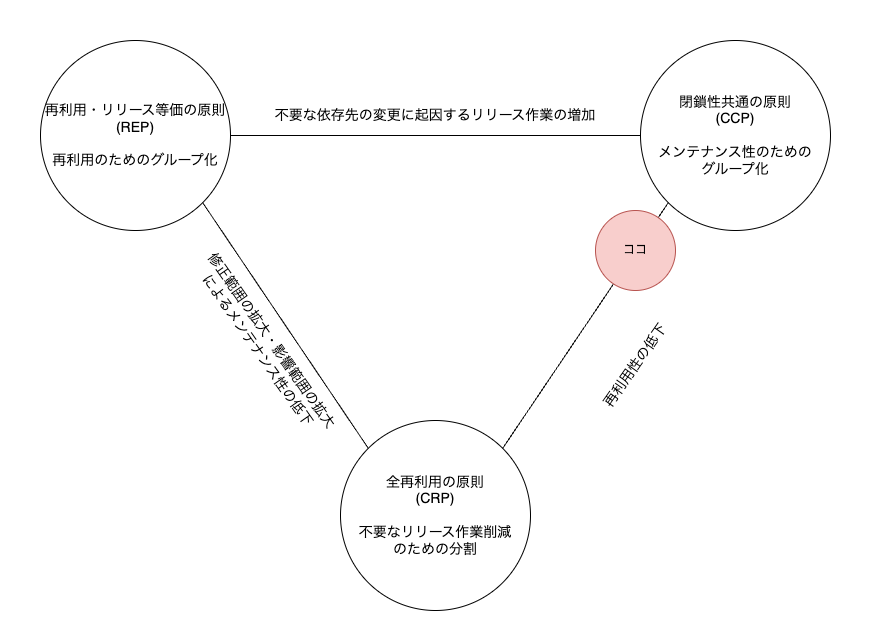

The diagram above was exported from draw.io. Its source (the exported page's mxGraphModel, read from the mxfile embedded in the PNG):
<mxGraphModel dx="2076" dy="1871" grid="1" gridSize="10" guides="1" tooltips="1" connect="1" arrows="1" fold="1" page="1" pageScale="1" pageWidth="827" pageHeight="1169" math="0" shadow="0">
  <root>
    <mxCell id="0" />
    <mxCell id="1" parent="0" />
    <mxCell id="12" value="" style="rounded=0;whiteSpace=wrap;html=1;fontSize=14;strokeColor=none;" parent="1" vertex="1">
      <mxGeometry x="-40" y="200" width="870" height="640" as="geometry" />
    </mxCell>
    <mxCell id="2" value="&lt;font style=&quot;font-size: 14px;&quot;&gt;再利用・リリース等価の原則&lt;br&gt;(REP)&lt;br&gt;&lt;br&gt;再利用のためのグループ化&lt;/font&gt;" style="ellipse;whiteSpace=wrap;html=1;aspect=fixed;" parent="1" vertex="1">
      <mxGeometry y="240" width="190" height="190" as="geometry" />
    </mxCell>
    <mxCell id="3" value="&lt;font style=&quot;font-size: 14px;&quot;&gt;閉鎖性共通の原則&lt;br&gt;(CCP)&lt;br&gt;&lt;br&gt;メンテナンス性のための&lt;br&gt;グループ化&lt;/font&gt;" style="ellipse;whiteSpace=wrap;html=1;aspect=fixed;" parent="1" vertex="1">
      <mxGeometry x="600" y="240" width="190" height="190" as="geometry" />
    </mxCell>
    <mxCell id="4" value="&lt;font style=&quot;font-size: 14px;&quot;&gt;全再利用の原則&lt;br&gt;(CRP)&lt;br&gt;&lt;br&gt;不要なリリース作業削減&lt;br&gt;のための分割&lt;/font&gt;" style="ellipse;whiteSpace=wrap;html=1;aspect=fixed;" parent="1" vertex="1">
      <mxGeometry x="300" y="620" width="190" height="190" as="geometry" />
    </mxCell>
    <mxCell id="5" value="" style="endArrow=none;html=1;exitX=1;exitY=1;exitDx=0;exitDy=0;entryX=0;entryY=0;entryDx=0;entryDy=0;" parent="1" source="2" target="4" edge="1">
      <mxGeometry width="50" height="50" relative="1" as="geometry">
        <mxPoint x="310" y="610" as="sourcePoint" />
        <mxPoint x="360" y="560" as="targetPoint" />
      </mxGeometry>
    </mxCell>
    <mxCell id="6" value="" style="endArrow=none;html=1;exitX=0;exitY=1;exitDx=0;exitDy=0;entryX=1;entryY=0;entryDx=0;entryDy=0;" parent="1" source="3" target="4" edge="1">
      <mxGeometry width="50" height="50" relative="1" as="geometry">
        <mxPoint x="180.71067811865464" y="420.7106781186544" as="sourcePoint" />
        <mxPoint x="339.28932188134513" y="659.2893218813451" as="targetPoint" />
      </mxGeometry>
    </mxCell>
    <mxCell id="7" value="" style="endArrow=none;html=1;exitX=1;exitY=0.5;exitDx=0;exitDy=0;entryX=0;entryY=0.5;entryDx=0;entryDy=0;" parent="1" source="2" target="3" edge="1">
      <mxGeometry width="50" height="50" relative="1" as="geometry">
        <mxPoint x="190.71067811865464" y="430.7106781186544" as="sourcePoint" />
        <mxPoint x="349.28932188134513" y="669.2893218813451" as="targetPoint" />
      </mxGeometry>
    </mxCell>
    <mxCell id="9" value="&lt;font style=&quot;font-size: 14px;&quot;&gt;修正範囲の拡大・影響範囲の拡大&lt;br&gt;によるメンテナンス性の低下&lt;/font&gt;" style="text;html=1;strokeColor=none;fillColor=none;align=center;verticalAlign=middle;whiteSpace=wrap;rounded=0;rotation=55;" parent="1" vertex="1">
      <mxGeometry x="110" y="530" width="230" height="30" as="geometry" />
    </mxCell>
    <mxCell id="10" value="&lt;font style=&quot;font-size: 14px;&quot;&gt;再利用性の低下&lt;/font&gt;" style="text;html=1;strokeColor=none;fillColor=none;align=center;verticalAlign=middle;whiteSpace=wrap;rounded=0;rotation=-55;" parent="1" vertex="1">
      <mxGeometry x="500" y="550" width="190" height="30" as="geometry" />
    </mxCell>
    <mxCell id="11" value="&lt;font style=&quot;font-size: 14px;&quot;&gt;不要な依存先の変更に起因するリリース作業の増加&lt;/font&gt;" style="text;html=1;strokeColor=none;fillColor=none;align=center;verticalAlign=middle;whiteSpace=wrap;rounded=0;" parent="1" vertex="1">
      <mxGeometry x="220" y="300" width="350" height="30" as="geometry" />
    </mxCell>
    <mxCell id="13" value="ココ" style="ellipse;whiteSpace=wrap;html=1;aspect=fixed;fillColor=#f8cecc;strokeColor=#b85450;" parent="1" vertex="1">
      <mxGeometry x="555" y="410" width="80" height="80" as="geometry" />
    </mxCell>
  </root>
</mxGraphModel>